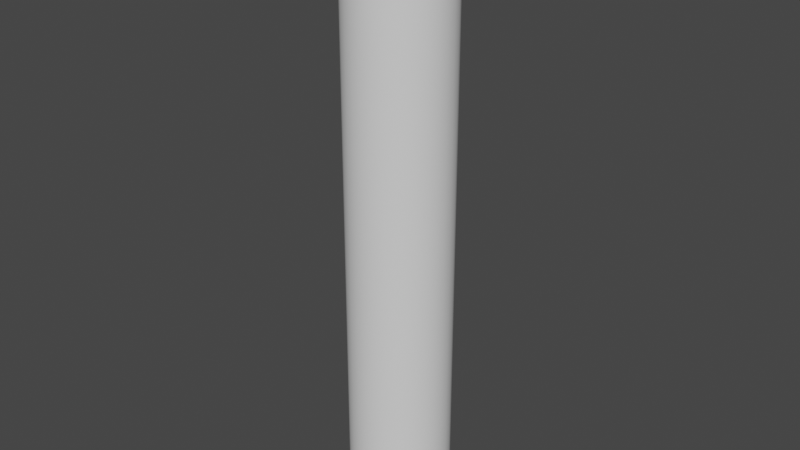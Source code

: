 # Source: CastIronBottom.blend  (saved by Blender 2.82.7; exported with 4.5.12 LTS)
import bpy
from mathutils import Matrix  # noqa: F401  (used for matrix-valued properties, if any)

bpy.ops.wm.read_factory_settings(use_empty=True)
scene = bpy.context.scene
scene.name = 'Scene'

# ---- collections
col_collection = bpy.data.collections.new('Collection'); scene.collection.children.link(col_collection)

# ---- world
world_world = bpy.data.worlds.new('World'); scene.world = world_world
world_world.use_nodes = True; world_world.node_tree.nodes.clear()
_N = world_world.node_tree.nodes; _L = world_world.node_tree.links
n0 = _N.new('ShaderNodeOutputWorld'); n0.name = 'World Output'; n0.location = (300, 300)
n1 = _N.new('ShaderNodeBackground'); n1.name = 'Background'; n1.location = (10, 300)
n1.inputs[0].default_value = (0.05088, 0.05088, 0.05088, 1.0)
_L.new(n1.outputs[0], n0.inputs[0])
n0.is_active_output = True
world_world.color = (0.05088, 0.05088, 0.05088)
world_world.use_sun_shadow = False
world_world.sun_shadow_jitter_overblur = 0.0

# ---- meshes
me_cylinder_001 = bpy.data.meshes.new('Cylinder.001')
me_cylinder_001.from_pydata([(0.0, 1.0, -1.0), (0.1951, 0.9808, -1.0), (0.3827, 0.9239, -1.0), (0.5556, 0.8315, -1.0), (0.7071, 0.7071, -1.0), (0.8315, 0.5556, -1.0), (0.9239, 0.3827, -1.0), (0.9808, 0.1951, -1.0), (1.0, 7.55e-08, -1.0), (0.9808, -0.1951, -1.0), (0.9239, -0.3827, -1.0), (0.8315, -0.5556, -1.0), (0.7071, -0.7071, -1.0), (0.5556, -0.8315, -1.0), (0.3827, -0.9239, -1.0), (0.1951, -0.9808, -1.0), (-3.258e-07, -1.0, -1.0), (-0.1951, -0.9808, -1.0), (-0.3827, -0.9239, -1.0), (-0.5556, -0.8315, -1.0), (-0.7071, -0.7071, -1.0), (-0.8315, -0.5556, -1.0), (-0.9239, -0.3827, -1.0), (-0.9808, -0.1951, -1.0), (-1.0, 9.656e-07, -1.0), (-0.9808, 0.1951, -1.0), (-0.9239, 0.3827, -1.0), (-0.8315, 0.5556, -1.0), (-0.7071, 0.7071, -1.0), (-0.5556, 0.8315, -1.0), (-0.3827, 0.9239, -1.0), (-0.1951, 0.9808, -1.0), (0.0, 1.0, -0.8824), (0.0, 1.0, -0.7647), (0.0, 1.0, -0.6471), (0.0, 1.0, -0.5294), (0.0, 1.0, -0.4118), (0.0, 1.0, -0.2941), (0.0, 1.0, -0.1765), (0.0, 1.0, -0.05882), (0.0, 1.0, 0.05882), (0.1951, 0.9808, 0.05882), (0.1951, 0.9808, -0.05882), (0.1951, 0.9808, -0.1765), (0.1951, 0.9808, -0.2941), (0.1951, 0.9808, -0.4118), (0.1951, 0.9808, -0.5294), (0.1951, 0.9808, -0.6471), (0.1951, 0.9808, -0.7647), (0.1951, 0.9808, -0.8824), (0.3827, 0.9239, 0.05882), (0.3827, 0.9239, -0.05882), (0.3827, 0.9239, -0.1765), (0.3827, 0.9239, -0.2941), (0.3827, 0.9239, -0.4118), (0.3827, 0.9239, -0.5294), (0.3827, 0.9239, -0.6471), (0.3827, 0.9239, -0.7647), (0.3827, 0.9239, -0.8824), (0.5556, 0.8315, 0.05882), (0.5556, 0.8315, -0.05882), (0.5556, 0.8315, -0.1765), (0.5556, 0.8315, -0.2941), (0.5556, 0.8315, -0.4118), (0.5556, 0.8315, -0.5294), (0.5556, 0.8315, -0.6471), (0.5556, 0.8315, -0.7647), (0.5556, 0.8315, -0.8824), (0.7071, 0.7071, 0.05882), (0.7071, 0.7071, -0.05882), (0.7071, 0.7071, -0.1765), (0.7071, 0.7071, -0.2941), (0.7071, 0.7071, -0.4118), (0.7071, 0.7071, -0.5294), (0.7071, 0.7071, -0.6471), (0.7071, 0.7071, -0.7647), (0.7071, 0.7071, -0.8824), (0.8315, 0.5556, 0.05882), (0.8315, 0.5556, -0.05882), (0.8315, 0.5556, -0.1765), (0.8315, 0.5556, -0.2941), (0.8315, 0.5556, -0.4118), (0.8315, 0.5556, -0.5294), (0.8315, 0.5556, -0.6471), (0.8315, 0.5556, -0.7647), (0.8315, 0.5556, -0.8824), (0.9239, 0.3827, 0.05882), (0.9239, 0.3827, -0.05882), (0.9239, 0.3827, -0.1765), (0.9239, 0.3827, -0.2941), (0.9239, 0.3827, -0.4118), (0.9239, 0.3827, -0.5294), (0.9239, 0.3827, -0.6471), (0.9239, 0.3827, -0.7647), (0.9239, 0.3827, -0.8824), (0.9808, 0.1951, 0.05882), (0.9808, 0.1951, -0.05882), (0.9808, 0.1951, -0.1765), (0.9808, 0.1951, -0.2941), (0.9808, 0.1951, -0.4118), (0.9808, 0.1951, -0.5294), (0.9808, 0.1951, -0.6471), (0.9808, 0.1951, -0.7647), (0.9808, 0.1951, -0.8824), (1.0, 7.55e-08, 0.05882), (1.0, 7.55e-08, -0.05882), (1.0, 7.55e-08, -0.1765), (1.0, 7.55e-08, -0.2941), (1.0, 7.55e-08, -0.4118), (1.0, 7.55e-08, -0.5294), (1.0, 7.55e-08, -0.6471), (1.0, 7.55e-08, -0.7647), (1.0, 7.55e-08, -0.8824), (0.9808, -0.1951, 0.05882), (0.9808, -0.1951, -0.05882), (0.9808, -0.1951, -0.1765), (0.9808, -0.1951, -0.2941), (0.9808, -0.1951, -0.4118), (0.9808, -0.1951, -0.5294), (0.9808, -0.1951, -0.6471), (0.9808, -0.1951, -0.7647), (0.9808, -0.1951, -0.8824), (0.9239, -0.3827, 0.05882), (0.9239, -0.3827, -0.05882), (0.9239, -0.3827, -0.1765), (0.9239, -0.3827, -0.2941), (0.9239, -0.3827, -0.4118), (0.9239, -0.3827, -0.5294), (0.9239, -0.3827, -0.6471), (0.9239, -0.3827, -0.7647), (0.9239, -0.3827, -0.8824), (0.8315, -0.5556, 0.05882), (0.8315, -0.5556, -0.05882), (0.8315, -0.5556, -0.1765), (0.8315, -0.5556, -0.2941), (0.8315, -0.5556, -0.4118), (0.8315, -0.5556, -0.5294), (0.8315, -0.5556, -0.6471), (0.8315, -0.5556, -0.7647), (0.8315, -0.5556, -0.8824), (0.7071, -0.7071, 0.05882), (0.7071, -0.7071, -0.05882), (0.7071, -0.7071, -0.1765), (0.7071, -0.7071, -0.2941), (0.7071, -0.7071, -0.4118), (0.7071, -0.7071, -0.5294), (0.7071, -0.7071, -0.6471), (0.7071, -0.7071, -0.7647), (0.7071, -0.7071, -0.8824), (0.5556, -0.8315, 0.05882), (0.5556, -0.8315, -0.05882), (0.5556, -0.8315, -0.1765), (0.5556, -0.8315, -0.2941), (0.5556, -0.8315, -0.4118), (0.5556, -0.8315, -0.5294), (0.5556, -0.8315, -0.6471), (0.5556, -0.8315, -0.7647), (0.5556, -0.8315, -0.8824), (0.3827, -0.9239, 0.05882), (0.3827, -0.9239, -0.05882), (0.3827, -0.9239, -0.1765), (0.3827, -0.9239, -0.2941), (0.3827, -0.9239, -0.4118), (0.3827, -0.9239, -0.5294), (0.3827, -0.9239, -0.6471), (0.3827, -0.9239, -0.7647), (0.3827, -0.9239, -0.8824), (0.1951, -0.9808, 0.05882), (0.1951, -0.9808, -0.05882), (0.1951, -0.9808, -0.1765), (0.1951, -0.9808, -0.2941), (0.1951, -0.9808, -0.4118), (0.1951, -0.9808, -0.5294), (0.1951, -0.9808, -0.6471), (0.1951, -0.9808, -0.7647), (0.1951, -0.9808, -0.8824), (-3.258e-07, -1.0, 0.05882), (-3.258e-07, -1.0, -0.05882), (-3.258e-07, -1.0, -0.1765), (-3.258e-07, -1.0, -0.2941), (-3.258e-07, -1.0, -0.4118), (-3.258e-07, -1.0, -0.5294), (-3.258e-07, -1.0, -0.6471), (-3.258e-07, -1.0, -0.7647), (-3.258e-07, -1.0, -0.8824), (-0.1951, -0.9808, 0.05882), (-0.1951, -0.9808, -0.05882), (-0.1951, -0.9808, -0.1765), (-0.1951, -0.9808, -0.2941), (-0.1951, -0.9808, -0.4118), (-0.1951, -0.9808, -0.5294), (-0.1951, -0.9808, -0.6471), (-0.1951, -0.9808, -0.7647), (-0.1951, -0.9808, -0.8824), (-0.3827, -0.9239, 0.05882), (-0.3827, -0.9239, -0.05882), (-0.3827, -0.9239, -0.1765), (-0.3827, -0.9239, -0.2941), (-0.3827, -0.9239, -0.4118), (-0.3827, -0.9239, -0.5294), (-0.3827, -0.9239, -0.6471), (-0.3827, -0.9239, -0.7647), (-0.3827, -0.9239, -0.8824), (-0.5556, -0.8315, 0.05882), (-0.5556, -0.8315, -0.05882), (-0.5556, -0.8315, -0.1765), (-0.5556, -0.8315, -0.2941), (-0.5556, -0.8315, -0.4118), (-0.5556, -0.8315, -0.5294), (-0.5556, -0.8315, -0.6471), (-0.5556, -0.8315, -0.7647), (-0.5556, -0.8315, -0.8824), (-0.7071, -0.7071, 0.05882), (-0.7071, -0.7071, -0.05882), (-0.7071, -0.7071, -0.1765), (-0.7071, -0.7071, -0.2941), (-0.7071, -0.7071, -0.4118), (-0.7071, -0.7071, -0.5294), (-0.7071, -0.7071, -0.6471), (-0.7071, -0.7071, -0.7647), (-0.7071, -0.7071, -0.8824), (-0.8315, -0.5556, 0.05882), (-0.8315, -0.5556, -0.05882), (-0.8315, -0.5556, -0.1765), (-0.8315, -0.5556, -0.2941), (-0.8315, -0.5556, -0.4118), (-0.8315, -0.5556, -0.5294), (-0.8315, -0.5556, -0.6471), (-0.8315, -0.5556, -0.7647), (-0.8315, -0.5556, -0.8824), (-0.9239, -0.3827, 0.05882), (-0.9239, -0.3827, -0.05882), (-0.9239, -0.3827, -0.1765), (-0.9239, -0.3827, -0.2941), (-0.9239, -0.3827, -0.4118), (-0.9239, -0.3827, -0.5294), (-0.9239, -0.3827, -0.6471), (-0.9239, -0.3827, -0.7647), (-0.9239, -0.3827, -0.8824), (-0.9808, -0.1951, 0.05882), (-0.9808, -0.1951, -0.05882), (-0.9808, -0.1951, -0.1765), (-0.9808, -0.1951, -0.2941), (-0.9808, -0.1951, -0.4118), (-0.9808, -0.1951, -0.5294), (-0.9808, -0.1951, -0.6471), (-0.9808, -0.1951, -0.7647), (-0.9808, -0.1951, -0.8824), (-1.0, 9.656e-07, 0.05882), (-1.0, 9.656e-07, -0.05882), (-1.0, 9.656e-07, -0.1765), (-1.0, 9.656e-07, -0.2941), (-1.0, 9.656e-07, -0.4118), (-1.0, 9.656e-07, -0.5294), (-1.0, 9.656e-07, -0.6471), (-1.0, 9.656e-07, -0.7647), (-1.0, 9.656e-07, -0.8824), (-0.9808, 0.1951, 0.05882), (-0.9808, 0.1951, -0.05882), (-0.9808, 0.1951, -0.1765), (-0.9808, 0.1951, -0.2941), (-0.9808, 0.1951, -0.4118), (-0.9808, 0.1951, -0.5294), (-0.9808, 0.1951, -0.6471), (-0.9808, 0.1951, -0.7647), (-0.9808, 0.1951, -0.8824), (-0.9239, 0.3827, 0.05882), (-0.9239, 0.3827, -0.05882), (-0.9239, 0.3827, -0.1765), (-0.9239, 0.3827, -0.2941), (-0.9239, 0.3827, -0.4118), (-0.9239, 0.3827, -0.5294), (-0.9239, 0.3827, -0.6471), (-0.9239, 0.3827, -0.7647), (-0.9239, 0.3827, -0.8824), (-0.8315, 0.5556, 0.05882), (-0.8315, 0.5556, -0.05882), (-0.8315, 0.5556, -0.1765), (-0.8315, 0.5556, -0.2941), (-0.8315, 0.5556, -0.4118), (-0.8315, 0.5556, -0.5294), (-0.8315, 0.5556, -0.6471), (-0.8315, 0.5556, -0.7647), (-0.8315, 0.5556, -0.8824), (-0.7071, 0.7071, 0.05882), (-0.7071, 0.7071, -0.05882), (-0.7071, 0.7071, -0.1765), (-0.7071, 0.7071, -0.2941), (-0.7071, 0.7071, -0.4118), (-0.7071, 0.7071, -0.5294), (-0.7071, 0.7071, -0.6471), (-0.7071, 0.7071, -0.7647), (-0.7071, 0.7071, -0.8824), (-0.5556, 0.8315, 0.05882), (-0.5556, 0.8315, -0.05882), (-0.5556, 0.8315, -0.1765), (-0.5556, 0.8315, -0.2941), (-0.5556, 0.8315, -0.4118), (-0.5556, 0.8315, -0.5294), (-0.5556, 0.8315, -0.6471), (-0.5556, 0.8315, -0.7647), (-0.5556, 0.8315, -0.8824), (-0.3827, 0.9239, 0.05882), (-0.3827, 0.9239, -0.05882), (-0.3827, 0.9239, -0.1765), (-0.3827, 0.9239, -0.2941), (-0.3827, 0.9239, -0.4118), (-0.3827, 0.9239, -0.5294), (-0.3827, 0.9239, -0.6471), (-0.3827, 0.9239, -0.7647), (-0.3827, 0.9239, -0.8824), (-0.1951, 0.9808, 0.05882), (-0.1951, 0.9808, -0.05882), (-0.1951, 0.9808, -0.1765), (-0.1951, 0.9808, -0.2941), (-0.1951, 0.9808, -0.4118), (-0.1951, 0.9808, -0.5294), (-0.1951, 0.9808, -0.6471), (-0.1951, 0.9808, -0.7647), (-0.1951, 0.9808, -0.8824)], [], [(0, 1, 2, 3, 4, 5, 6, 7, 8, 9, 10, 11, 12, 13, 14, 15, 16, 17, 18, 19, 20, 21, 22, 23, 24, 25, 26, 27, 28, 29, 30, 31), (31, 319, 32, 0), (319, 318, 33, 32), (318, 317, 34, 33), (317, 316, 35, 34), (316, 315, 36, 35), (315, 314, 37, 36), (314, 313, 38, 37), (313, 312, 39, 38), (312, 311, 40, 39), (30, 310, 319, 31), (310, 309, 318, 319), (309, 308, 317, 318), (308, 307, 316, 317), (307, 306, 315, 316), (306, 305, 314, 315), (305, 304, 313, 314), (304, 303, 312, 313), (303, 302, 311, 312), (29, 301, 310, 30), (301, 300, 309, 310), (300, 299, 308, 309), (299, 298, 307, 308), (298, 297, 306, 307), (297, 296, 305, 306), (296, 295, 304, 305), (295, 294, 303, 304), (294, 293, 302, 303), (28, 292, 301, 29), (292, 291, 300, 301), (291, 290, 299, 300), (290, 289, 298, 299), (289, 288, 297, 298), (288, 287, 296, 297), (287, 286, 295, 296), (286, 285, 294, 295), (285, 284, 293, 294), (27, 283, 292, 28), (283, 282, 291, 292), (282, 281, 290, 291), (281, 280, 289, 290), (280, 279, 288, 289), (279, 278, 287, 288), (278, 277, 286, 287), (277, 276, 285, 286), (276, 275, 284, 285), (26, 274, 283, 27), (274, 273, 282, 283), (273, 272, 281, 282), (272, 271, 280, 281), (271, 270, 279, 280), (270, 269, 278, 279), (269, 268, 277, 278), (268, 267, 276, 277), (267, 266, 275, 276), (25, 265, 274, 26), (265, 264, 273, 274), (264, 263, 272, 273), (263, 262, 271, 272), (262, 261, 270, 271), (261, 260, 269, 270), (260, 259, 268, 269), (259, 258, 267, 268), (258, 257, 266, 267), (24, 256, 265, 25), (256, 255, 264, 265), (255, 254, 263, 264), (254, 253, 262, 263), (253, 252, 261, 262), (252, 251, 260, 261), (251, 250, 259, 260), (250, 249, 258, 259), (249, 248, 257, 258), (23, 247, 256, 24), (247, 246, 255, 256), (246, 245, 254, 255), (245, 244, 253, 254), (244, 243, 252, 253), (243, 242, 251, 252), (242, 241, 250, 251), (241, 240, 249, 250), (240, 239, 248, 249), (22, 238, 247, 23), (238, 237, 246, 247), (237, 236, 245, 246), (236, 235, 244, 245), (235, 234, 243, 244), (234, 233, 242, 243), (233, 232, 241, 242), (232, 231, 240, 241), (231, 230, 239, 240), (21, 229, 238, 22), (229, 228, 237, 238), (228, 227, 236, 237), (227, 226, 235, 236), (226, 225, 234, 235), (225, 224, 233, 234), (224, 223, 232, 233), (223, 222, 231, 232), (222, 221, 230, 231), (20, 220, 229, 21), (220, 219, 228, 229), (219, 218, 227, 228), (218, 217, 226, 227), (217, 216, 225, 226), (216, 215, 224, 225), (215, 214, 223, 224), (214, 213, 222, 223), (213, 212, 221, 222), (19, 211, 220, 20), (211, 210, 219, 220), (210, 209, 218, 219), (209, 208, 217, 218), (208, 207, 216, 217), (207, 206, 215, 216), (206, 205, 214, 215), (205, 204, 213, 214), (204, 203, 212, 213), (18, 202, 211, 19), (202, 201, 210, 211), (201, 200, 209, 210), (200, 199, 208, 209), (199, 198, 207, 208), (198, 197, 206, 207), (197, 196, 205, 206), (196, 195, 204, 205), (195, 194, 203, 204), (17, 193, 202, 18), (193, 192, 201, 202), (192, 191, 200, 201), (191, 190, 199, 200), (190, 189, 198, 199), (189, 188, 197, 198), (188, 187, 196, 197), (187, 186, 195, 196), (186, 185, 194, 195), (16, 184, 193, 17), (184, 183, 192, 193), (183, 182, 191, 192), (182, 181, 190, 191), (181, 180, 189, 190), (180, 179, 188, 189), (179, 178, 187, 188), (178, 177, 186, 187), (177, 176, 185, 186), (15, 175, 184, 16), (175, 174, 183, 184), (174, 173, 182, 183), (173, 172, 181, 182), (172, 171, 180, 181), (171, 170, 179, 180), (170, 169, 178, 179), (169, 168, 177, 178), (168, 167, 176, 177), (14, 166, 175, 15), (166, 165, 174, 175), (165, 164, 173, 174), (164, 163, 172, 173), (163, 162, 171, 172), (162, 161, 170, 171), (161, 160, 169, 170), (160, 159, 168, 169), (159, 158, 167, 168), (13, 157, 166, 14), (157, 156, 165, 166), (156, 155, 164, 165), (155, 154, 163, 164), (154, 153, 162, 163), (153, 152, 161, 162), (152, 151, 160, 161), (151, 150, 159, 160), (150, 149, 158, 159), (12, 148, 157, 13), (148, 147, 156, 157), (147, 146, 155, 156), (146, 145, 154, 155), (145, 144, 153, 154), (144, 143, 152, 153), (143, 142, 151, 152), (142, 141, 150, 151), (141, 140, 149, 150), (11, 139, 148, 12), (139, 138, 147, 148), (138, 137, 146, 147), (137, 136, 145, 146), (136, 135, 144, 145), (135, 134, 143, 144), (134, 133, 142, 143), (133, 132, 141, 142), (132, 131, 140, 141), (10, 130, 139, 11), (130, 129, 138, 139), (129, 128, 137, 138), (128, 127, 136, 137), (127, 126, 135, 136), (126, 125, 134, 135), (125, 124, 133, 134), (124, 123, 132, 133), (123, 122, 131, 132), (9, 121, 130, 10), (121, 120, 129, 130), (120, 119, 128, 129), (119, 118, 127, 128), (118, 117, 126, 127), (117, 116, 125, 126), (116, 115, 124, 125), (115, 114, 123, 124), (114, 113, 122, 123), (8, 112, 121, 9), (112, 111, 120, 121), (111, 110, 119, 120), (110, 109, 118, 119), (109, 108, 117, 118), (108, 107, 116, 117), (107, 106, 115, 116), (106, 105, 114, 115), (105, 104, 113, 114), (7, 103, 112, 8), (103, 102, 111, 112), (102, 101, 110, 111), (101, 100, 109, 110), (100, 99, 108, 109), (99, 98, 107, 108), (98, 97, 106, 107), (97, 96, 105, 106), (96, 95, 104, 105), (6, 94, 103, 7), (94, 93, 102, 103), (93, 92, 101, 102), (92, 91, 100, 101), (91, 90, 99, 100), (90, 89, 98, 99), (89, 88, 97, 98), (88, 87, 96, 97), (87, 86, 95, 96), (5, 85, 94, 6), (85, 84, 93, 94), (84, 83, 92, 93), (83, 82, 91, 92), (82, 81, 90, 91), (81, 80, 89, 90), (80, 79, 88, 89), (79, 78, 87, 88), (78, 77, 86, 87), (4, 76, 85, 5), (76, 75, 84, 85), (75, 74, 83, 84), (74, 73, 82, 83), (73, 72, 81, 82), (72, 71, 80, 81), (71, 70, 79, 80), (70, 69, 78, 79), (69, 68, 77, 78), (3, 67, 76, 4), (67, 66, 75, 76), (66, 65, 74, 75), (65, 64, 73, 74), (64, 63, 72, 73), (63, 62, 71, 72), (62, 61, 70, 71), (61, 60, 69, 70), (60, 59, 68, 69), (2, 58, 67, 3), (58, 57, 66, 67), (57, 56, 65, 66), (56, 55, 64, 65), (55, 54, 63, 64), (54, 53, 62, 63), (53, 52, 61, 62), (52, 51, 60, 61), (51, 50, 59, 60), (1, 49, 58, 2), (49, 48, 57, 58), (48, 47, 56, 57), (47, 46, 55, 56), (46, 45, 54, 55), (45, 44, 53, 54), (44, 43, 52, 53), (43, 42, 51, 52), (42, 41, 50, 51), (0, 32, 49, 1), (32, 33, 48, 49), (33, 34, 47, 48), (34, 35, 46, 47), (35, 36, 45, 46), (36, 37, 44, 45), (37, 38, 43, 44), (38, 39, 42, 43), (39, 40, 41, 42), (221, 212, 230), (230, 212, 203, 239), (239, 203, 194, 248), (248, 194, 185, 257), (257, 185, 176, 266), (266, 176, 167, 275), (275, 167, 158, 284), (284, 158, 149, 293), (293, 149, 140, 302), (302, 140, 131, 311), (311, 131, 122, 40), (113, 41, 40, 122), (104, 50, 41, 113), (95, 59, 50, 104), (86, 68, 59, 95), (77, 68, 86)])
me_cylinder_001.polygons.foreach_set('use_smooth', [True] * 305)
_uv = me_cylinder_001.uv_layers.new(name='UVMap')
_uv.uv.foreach_set('vector', [0.75, 0.49, 0.7968, 0.4854, 0.8418, 0.4717, 0.8833, 0.4496, 0.9197, 0.4197, 0.9496, 0.3833, 0.9717, 0.3418, 0.9854, 0.2968, 0.99, 0.25, 0.9854, 0.2032, 0.9717, 0.1582, 0.9496, 0.1167, 0.9197, 0.08029, 0.8833, 0.05045, 0.8418, 0.02827, 0.7968, 0.01461, 0.75, 0.01, 0.7032, 0.01461, 0.6582, 0.02827, 0.6167, 0.05045, 0.5803, 0.08029, 0.5504, 0.1167, 0.5283, 0.1582, 0.5146, 0.2032, 0.51, 0.25, 0.5146, 0.2968, 0.5283, 0.3418, 0.5504, 0.3833, 0.5803, 0.4197, 0.6167, 0.4496, 0.6582, 0.4717, 0.7032, 0.4854, 0.03125, 0.5, 0.03125, 0.5294, 0.0, 0.5294, 0.0, 0.5, 0.03125, 0.5294, 0.03125, 0.5588, 0.0, 0.5588, 0.0, 0.5294, 0.03125, 0.5588, 0.03125, 0.5882, 0.0, 0.5882, 0.0, 0.5588, 0.03125, 0.5882, 0.03125, 0.6176, 0.0, 0.6176, 0.0, 0.5882, 0.03125, 0.6176, 0.03125, 0.6471, 0.0, 0.6471, 0.0, 0.6176, 0.03125, 0.6471, 0.03125, 0.6765, 0.0, 0.6765, 0.0, 0.6471, 0.03125, 0.6765, 0.03125, 0.7059, 0.0, 0.7059, 0.0, 0.6765, 0.03125, 0.7059, 0.03125, 0.7353, 0.0, 0.7353, 0.0, 0.7059, 0.03125, 0.7353, 0.03125, 0.7647, 0.0, 0.7647, 0.0, 0.7353, 0.0625, 0.5, 0.0625, 0.5294, 0.03125, 0.5294, 0.03125, 0.5, 0.0625, 0.5294, 0.0625, 0.5588, 0.03125, 0.5588, 0.03125, 0.5294, 0.0625, 0.5588, 0.0625, 0.5882, 0.03125, 0.5882, 0.03125, 0.5588, 0.0625, 0.5882, 0.0625, 0.6176, 0.03125, 0.6176, 0.03125, 0.5882, 0.0625, 0.6176, 0.0625, 0.6471, 0.03125, 0.6471, 0.03125, 0.6176, 0.0625, 0.6471, 0.0625, 0.6765, 0.03125, 0.6765, 0.03125, 0.6471, 0.0625, 0.6765, 0.0625, 0.7059, 0.03125, 0.7059, 0.03125, 0.6765, 0.0625, 0.7059, 0.0625, 0.7353, 0.03125, 0.7353, 0.03125, 0.7059, 0.0625, 0.7353, 0.0625, 0.7647, 0.03125, 0.7647, 0.03125, 0.7353, 0.09375, 0.5, 0.09375, 0.5294, 0.0625, 0.5294, 0.0625, 0.5, 0.09375, 0.5294, 0.09375, 0.5588, 0.0625, 0.5588, 0.0625, 0.5294, 0.09375, 0.5588, 0.09375, 0.5882, 0.0625, 0.5882, 0.0625, 0.5588, 0.09375, 0.5882, 0.09375, 0.6176, 0.0625, 0.6176, 0.0625, 0.5882, 0.09375, 0.6176, 0.09375, 0.6471, 0.0625, 0.6471, 0.0625, 0.6176, 0.09375, 0.6471, 0.09375, 0.6765, 0.0625, 0.6765, 0.0625, 0.6471, 0.09375, 0.6765, 0.09375, 0.7059, 0.0625, 0.7059, 0.0625, 0.6765, 0.09375, 0.7059, 0.09375, 0.7353, 0.0625, 0.7353, 0.0625, 0.7059, 0.09375, 0.7353, 0.09375, 0.7647, 0.0625, 0.7647, 0.0625, 0.7353, 0.125, 0.5, 0.125, 0.5294, 0.09375, 0.5294, 0.09375, 0.5, 0.125, 0.5294, 0.125, 0.5588, 0.09375, 0.5588, 0.09375, 0.5294, 0.125, 0.5588, 0.125, 0.5882, 0.09375, 0.5882, 0.09375, 0.5588, 0.125, 0.5882, 0.125, 0.6176, 0.09375, 0.6176, 0.09375, 0.5882, 0.125, 0.6176, 0.125, 0.6471, 0.09375, 0.6471, 0.09375, 0.6176, 0.125, 0.6471, 0.125, 0.6765, 0.09375, 0.6765, 0.09375, 0.6471, 0.125, 0.6765, 0.125, 0.7059, 0.09375, 0.7059, 0.09375, 0.6765, 0.125, 0.7059, 0.125, 0.7353, 0.09375, 0.7353, 0.09375, 0.7059, 0.125, 0.7353, 0.125, 0.7647, 0.09375, 0.7647, 0.09375, 0.7353, 0.1562, 0.5, 0.1562, 0.5294, 0.125, 0.5294, 0.125, 0.5, 0.1562, 0.5294, 0.1562, 0.5588, 0.125, 0.5588, 0.125, 0.5294, 0.1562, 0.5588, 0.1562, 0.5882, 0.125, 0.5882, 0.125, 0.5588, 0.1562, 0.5882, 0.1562, 0.6176, 0.125, 0.6176, 0.125, 0.5882, 0.1562, 0.6176, 0.1562, 0.6471, 0.125, 0.6471, 0.125, 0.6176, 0.1562, 0.6471, 0.1562, 0.6765, 0.125, 0.6765, 0.125, 0.6471, 0.1562, 0.6765, 0.1562, 0.7059, 0.125, 0.7059, 0.125, 0.6765, 0.1562, 0.7059, 0.1562, 0.7353, 0.125, 0.7353, 0.125, 0.7059, 0.1562, 0.7353, 0.1562, 0.7647, 0.125, 0.7647, 0.125, 0.7353, 0.1875, 0.5, 0.1875, 0.5294, 0.1562, 0.5294, 0.1562, 0.5, 0.1875, 0.5294, 0.1875, 0.5588, 0.1562, 0.5588, 0.1562, 0.5294, 0.1875, 0.5588, 0.1875, 0.5882, 0.1562, 0.5882, 0.1562, 0.5588, 0.1875, 0.5882, 0.1875, 0.6176, 0.1562, 0.6176, 0.1562, 0.5882, 0.1875, 0.6176, 0.1875, 0.6471, 0.1562, 0.6471, 0.1562, 0.6176, 0.1875, 0.6471, 0.1875, 0.6765, 0.1562, 0.6765, 0.1562, 0.6471, 0.1875, 0.6765, 0.1875, 0.7059, 0.1562, 0.7059, 0.1562, 0.6765, 0.1875, 0.7059, 0.1875, 0.7353, 0.1562, 0.7353, 0.1562, 0.7059, 0.1875, 0.7353, 0.1875, 0.7647, 0.1562, 0.7647, 0.1562, 0.7353, 0.2188, 0.5, 0.2188, 0.5294, 0.1875, 0.5294, 0.1875, 0.5, 0.2188, 0.5294, 0.2188, 0.5588, 0.1875, 0.5588, 0.1875, 0.5294, 0.2188, 0.5588, 0.2188, 0.5882, 0.1875, 0.5882, 0.1875, 0.5588, 0.2188, 0.5882, 0.2188, 0.6176, 0.1875, 0.6176, 0.1875, 0.5882, 0.2188, 0.6176, 0.2188, 0.6471, 0.1875, 0.6471, 0.1875, 0.6176, 0.2188, 0.6471, 0.2187, 0.6765, 0.1875, 0.6765, 0.1875, 0.6471, 0.2187, 0.6765, 0.2187, 0.7059, 0.1875, 0.7059, 0.1875, 0.6765, 0.2187, 0.7059, 0.2187, 0.7353, 0.1875, 0.7353, 0.1875, 0.7059, 0.2187, 0.7353, 0.2187, 0.7647, 0.1875, 0.7647, 0.1875, 0.7353, 0.25, 0.5, 0.25, 0.5294, 0.2188, 0.5294, 0.2188, 0.5, 0.25, 0.5294, 0.25, 0.5588, 0.2188, 0.5588, 0.2188, 0.5294, 0.25, 0.5588, 0.25, 0.5882, 0.2188, 0.5882, 0.2188, 0.5588, 0.25, 0.5882, 0.25, 0.6176, 0.2188, 0.6176, 0.2188, 0.5882, 0.25, 0.6176, 0.25, 0.6471, 0.2188, 0.6471, 0.2188, 0.6176, 0.25, 0.6471, 0.25, 0.6765, 0.2187, 0.6765, 0.2188, 0.6471, 0.25, 0.6765, 0.25, 0.7059, 0.2187, 0.7059, 0.2187, 0.6765, 0.25, 0.7059, 0.25, 0.7353, 0.2187, 0.7353, 0.2187, 0.7059, 0.25, 0.7353, 0.25, 0.7647, 0.2187, 0.7647, 0.2187, 0.7353, 0.2812, 0.5, 0.2812, 0.5294, 0.25, 0.5294, 0.25, 0.5, 0.2812, 0.5294, 0.2812, 0.5588, 0.25, 0.5588, 0.25, 0.5294, 0.2812, 0.5588, 0.2812, 0.5882, 0.25, 0.5882, 0.25, 0.5588, 0.2812, 0.5882, 0.2812, 0.6176, 0.25, 0.6176, 0.25, 0.5882, 0.2812, 0.6176, 0.2812, 0.6471, 0.25, 0.6471, 0.25, 0.6176, 0.2812, 0.6471, 0.2812, 0.6765, 0.25, 0.6765, 0.25, 0.6471, 0.2812, 0.6765, 0.2812, 0.7059, 0.25, 0.7059, 0.25, 0.6765, 0.2812, 0.7059, 0.2812, 0.7353, 0.25, 0.7353, 0.25, 0.7059, 0.2812, 0.7353, 0.2812, 0.7647, 0.25, 0.7647, 0.25, 0.7353, 0.3125, 0.5, 0.3125, 0.5294, 0.2812, 0.5294, 0.2812, 0.5, 0.3125, 0.5294, 0.3125, 0.5588, 0.2812, 0.5588, 0.2812, 0.5294, 0.3125, 0.5588, 0.3125, 0.5882, 0.2812, 0.5882, 0.2812, 0.5588, 0.3125, 0.5882, 0.3125, 0.6176, 0.2812, 0.6176, 0.2812, 0.5882, 0.3125, 0.6176, 0.3125, 0.6471, 0.2812, 0.6471, 0.2812, 0.6176, 0.3125, 0.6471, 0.3125, 0.6765, 0.2812, 0.6765, 0.2812, 0.6471, 0.3125, 0.6765, 0.3125, 0.7059, 0.2812, 0.7059, 0.2812, 0.6765, 0.3125, 0.7059, 0.3125, 0.7353, 0.2812, 0.7353, 0.2812, 0.7059, 0.3125, 0.7353, 0.3125, 0.7647, 0.2812, 0.7647, 0.2812, 0.7353, 0.3438, 0.5, 0.3438, 0.5294, 0.3125, 0.5294, 0.3125, 0.5, 0.3438, 0.5294, 0.3438, 0.5588, 0.3125, 0.5588, 0.3125, 0.5294, 0.3438, 0.5588, 0.3438, 0.5882, 0.3125, 0.5882, 0.3125, 0.5588, 0.3438, 0.5882, 0.3438, 0.6176, 0.3125, 0.6176, 0.3125, 0.5882, 0.3438, 0.6176, 0.3438, 0.6471, 0.3125, 0.6471, 0.3125, 0.6176, 0.3438, 0.6471, 0.3438, 0.6765, 0.3125, 0.6765, 0.3125, 0.6471, 0.3438, 0.6765, 0.3438, 0.7059, 0.3125, 0.7059, 0.3125, 0.6765, 0.3438, 0.7059, 0.3438, 0.7353, 0.3125, 0.7353, 0.3125, 0.7059, 0.3438, 0.7353, 0.3438, 0.7647, 0.3125, 0.7647, 0.3125, 0.7353, 0.375, 0.5, 0.375, 0.5294, 0.3438, 0.5294, 0.3438, 0.5, 0.375, 0.5294, 0.375, 0.5588, 0.3438, 0.5588, 0.3438, 0.5294, 0.375, 0.5588, 0.375, 0.5882, 0.3438, 0.5882, 0.3438, 0.5588, 0.375, 0.5882, 0.375, 0.6176, 0.3438, 0.6176, 0.3438, 0.5882, 0.375, 0.6176, 0.375, 0.6471, 0.3438, 0.6471, 0.3438, 0.6176, 0.375, 0.6471, 0.375, 0.6765, 0.3438, 0.6765, 0.3438, 0.6471, 0.375, 0.6765, 0.375, 0.7059, 0.3438, 0.7059, 0.3438, 0.6765, 0.375, 0.7059, 0.375, 0.7353, 0.3438, 0.7353, 0.3438, 0.7059, 0.375, 0.7353, 0.375, 0.7647, 0.3438, 0.7647, 0.3438, 0.7353, 0.4062, 0.5, 0.4062, 0.5294, 0.375, 0.5294, 0.375, 0.5, 0.4062, 0.5294, 0.4062, 0.5588, 0.375, 0.5588, 0.375, 0.5294, 0.4062, 0.5588, 0.4063, 0.5882, 0.375, 0.5882, 0.375, 0.5588, 0.4063, 0.5882, 0.4063, 0.6176, 0.375, 0.6176, 0.375, 0.5882, 0.4063, 0.6176, 0.4062, 0.6471, 0.375, 0.6471, 0.375, 0.6176, 0.4062, 0.6471, 0.4062, 0.6765, 0.375, 0.6765, 0.375, 0.6471, 0.4062, 0.6765, 0.4062, 0.7059, 0.375, 0.7059, 0.375, 0.6765, 0.4062, 0.7059, 0.4062, 0.7353, 0.375, 0.7353, 0.375, 0.7059, 0.4062, 0.7353, 0.4062, 0.7647, 0.375, 0.7647, 0.375, 0.7353, 0.4375, 0.5, 0.4375, 0.5294, 0.4062, 0.5294, 0.4062, 0.5, 0.4375, 0.5294, 0.4375, 0.5588, 0.4062, 0.5588, 0.4062, 0.5294, 0.4375, 0.5588, 0.4375, 0.5882, 0.4063, 0.5882, 0.4062, 0.5588, 0.4375, 0.5882, 0.4375, 0.6176, 0.4063, 0.6176, 0.4063, 0.5882, 0.4375, 0.6176, 0.4375, 0.6471, 0.4062, 0.6471, 0.4063, 0.6176, 0.4375, 0.6471, 0.4375, 0.6765, 0.4062, 0.6765, 0.4062, 0.6471, 0.4375, 0.6765, 0.4375, 0.7059, 0.4062, 0.7059, 0.4062, 0.6765, 0.4375, 0.7059, 0.4375, 0.7353, 0.4062, 0.7353, 0.4062, 0.7059, 0.4375, 0.7353, 0.4375, 0.7647, 0.4062, 0.7647, 0.4062, 0.7353, 0.4688, 0.5, 0.4688, 0.5294, 0.4375, 0.5294, 0.4375, 0.5, 0.4688, 0.5294, 0.4687, 0.5588, 0.4375, 0.5588, 0.4375, 0.5294, 0.4687, 0.5588, 0.4688, 0.5882, 0.4375, 0.5882, 0.4375, 0.5588, 0.4688, 0.5882, 0.4688, 0.6176, 0.4375, 0.6176, 0.4375, 0.5882, 0.4688, 0.6176, 0.4688, 0.6471, 0.4375, 0.6471, 0.4375, 0.6176, 0.4688, 0.6471, 0.4688, 0.6765, 0.4375, 0.6765, 0.4375, 0.6471, 0.4688, 0.6765, 0.4688, 0.7059, 0.4375, 0.7059, 0.4375, 0.6765, 0.4688, 0.7059, 0.4687, 0.7353, 0.4375, 0.7353, 0.4375, 0.7059, 0.4687, 0.7353, 0.4687, 0.7647, 0.4375, 0.7647, 0.4375, 0.7353, 0.5, 0.5, 0.5, 0.5294, 0.4688, 0.5294, 0.4688, 0.5, 0.5, 0.5294, 0.5, 0.5588, 0.4687, 0.5588, 0.4688, 0.5294, 0.5, 0.5588, 0.5, 0.5882, 0.4688, 0.5882, 0.4687, 0.5588, 0.5, 0.5882, 0.5, 0.6176, 0.4688, 0.6176, 0.4688, 0.5882, 0.5, 0.6176, 0.5, 0.6471, 0.4688, 0.6471, 0.4688, 0.6176, 0.5, 0.6471, 0.5, 0.6765, 0.4688, 0.6765, 0.4688, 0.6471, 0.5, 0.6765, 0.5, 0.7059, 0.4688, 0.7059, 0.4688, 0.6765, 0.5, 0.7059, 0.5, 0.7353, 0.4687, 0.7353, 0.4688, 0.7059, 0.5, 0.7353, 0.5, 0.7647, 0.4687, 0.7647, 0.4687, 0.7353, 0.5312, 0.5, 0.5312, 0.5294, 0.5, 0.5294, 0.5, 0.5, 0.5312, 0.5294, 0.5312, 0.5588, 0.5, 0.5588, 0.5, 0.5294, 0.5312, 0.5588, 0.5312, 0.5882, 0.5, 0.5882, 0.5, 0.5588, 0.5312, 0.5882, 0.5312, 0.6176, 0.5, 0.6176, 0.5, 0.5882, 0.5312, 0.6176, 0.5312, 0.6471, 0.5, 0.6471, 0.5, 0.6176, 0.5312, 0.6471, 0.5312, 0.6765, 0.5, 0.6765, 0.5, 0.6471, 0.5312, 0.6765, 0.5312, 0.7059, 0.5, 0.7059, 0.5, 0.6765, 0.5312, 0.7059, 0.5312, 0.7353, 0.5, 0.7353, 0.5, 0.7059, 0.5312, 0.7353, 0.5312, 0.7647, 0.5, 0.7647, 0.5, 0.7353, 0.5625, 0.5, 0.5625, 0.5294, 0.5312, 0.5294, 0.5312, 0.5, 0.5625, 0.5294, 0.5625, 0.5588, 0.5312, 0.5588, 0.5312, 0.5294, 0.5625, 0.5588, 0.5625, 0.5882, 0.5312, 0.5882, 0.5312, 0.5588, 0.5625, 0.5882, 0.5625, 0.6176, 0.5312, 0.6176, 0.5312, 0.5882, 0.5625, 0.6176, 0.5625, 0.6471, 0.5312, 0.6471, 0.5312, 0.6176, 0.5625, 0.6471, 0.5625, 0.6765, 0.5312, 0.6765, 0.5312, 0.6471, 0.5625, 0.6765, 0.5625, 0.7059, 0.5312, 0.7059, 0.5312, 0.6765, 0.5625, 0.7059, 0.5625, 0.7353, 0.5312, 0.7353, 0.5312, 0.7059, 0.5625, 0.7353, 0.5625, 0.7647, 0.5312, 0.7647, 0.5312, 0.7353, 0.5938, 0.5, 0.5938, 0.5294, 0.5625, 0.5294, 0.5625, 0.5, 0.5938, 0.5294, 0.5938, 0.5588, 0.5625, 0.5588, 0.5625, 0.5294, 0.5938, 0.5588, 0.5938, 0.5882, 0.5625, 0.5882, 0.5625, 0.5588, 0.5938, 0.5882, 0.5938, 0.6176, 0.5625, 0.6176, 0.5625, 0.5882, 0.5938, 0.6176, 0.5938, 0.6471, 0.5625, 0.6471, 0.5625, 0.6176, 0.5938, 0.6471, 0.5938, 0.6765, 0.5625, 0.6765, 0.5625, 0.6471, 0.5938, 0.6765, 0.5938, 0.7059, 0.5625, 0.7059, 0.5625, 0.6765, 0.5938, 0.7059, 0.5938, 0.7353, 0.5625, 0.7353, 0.5625, 0.7059, 0.5938, 0.7353, 0.5938, 0.7647, 0.5625, 0.7647, 0.5625, 0.7353, 0.625, 0.5, 0.625, 0.5294, 0.5938, 0.5294, 0.5938, 0.5, 0.625, 0.5294, 0.625, 0.5588, 0.5938, 0.5588, 0.5938, 0.5294, 0.625, 0.5588, 0.625, 0.5882, 0.5938, 0.5882, 0.5938, 0.5588, 0.625, 0.5882, 0.625, 0.6176, 0.5938, 0.6176, 0.5938, 0.5882, 0.625, 0.6176, 0.625, 0.6471, 0.5938, 0.6471, 0.5938, 0.6176, 0.625, 0.6471, 0.625, 0.6765, 0.5938, 0.6765, 0.5938, 0.6471, 0.625, 0.6765, 0.625, 0.7059, 0.5938, 0.7059, 0.5938, 0.6765, 0.625, 0.7059, 0.625, 0.7353, 0.5938, 0.7353, 0.5938, 0.7059, 0.625, 0.7353, 0.625, 0.7647, 0.5938, 0.7647, 0.5938, 0.7353, 0.6562, 0.5, 0.6562, 0.5294, 0.625, 0.5294, 0.625, 0.5, 0.6562, 0.5294, 0.6562, 0.5588, 0.625, 0.5588, 0.625, 0.5294, 0.6562, 0.5588, 0.6563, 0.5882, 0.625, 0.5882, 0.625, 0.5588, 0.6563, 0.5882, 0.6563, 0.6176, 0.625, 0.6176, 0.625, 0.5882, 0.6563, 0.6176, 0.6562, 0.6471, 0.625, 0.6471, 0.625, 0.6176, 0.6562, 0.6471, 0.6562, 0.6765, 0.625, 0.6765, 0.625, 0.6471, 0.6562, 0.6765, 0.6562, 0.7059, 0.625, 0.7059, 0.625, 0.6765, 0.6562, 0.7059, 0.6562, 0.7353, 0.625, 0.7353, 0.625, 0.7059, 0.6562, 0.7353, 0.6562, 0.7647, 0.625, 0.7647, 0.625, 0.7353, 0.6875, 0.5, 0.6875, 0.5294, 0.6562, 0.5294, 0.6562, 0.5, 0.6875, 0.5294, 0.6875, 0.5588, 0.6562, 0.5588, 0.6562, 0.5294, 0.6875, 0.5588, 0.6875, 0.5882, 0.6563, 0.5882, 0.6562, 0.5588, 0.6875, 0.5882, 0.6875, 0.6176, 0.6563, 0.6176, 0.6563, 0.5882, 0.6875, 0.6176, 0.6875, 0.6471, 0.6562, 0.6471, 0.6563, 0.6176, 0.6875, 0.6471, 0.6875, 0.6765, 0.6562, 0.6765, 0.6562, 0.6471, 0.6875, 0.6765, 0.6875, 0.7059, 0.6562, 0.7059, 0.6562, 0.6765, 0.6875, 0.7059, 0.6875, 0.7353, 0.6562, 0.7353, 0.6562, 0.7059, 0.6875, 0.7353, 0.6875, 0.7647, 0.6562, 0.7647, 0.6562, 0.7353, 0.7188, 0.5, 0.7188, 0.5294, 0.6875, 0.5294, 0.6875, 0.5, 0.7188, 0.5294, 0.7188, 0.5588, 0.6875, 0.5588, 0.6875, 0.5294, 0.7188, 0.5588, 0.7188, 0.5882, 0.6875, 0.5882, 0.6875, 0.5588, 0.7188, 0.5882, 0.7188, 0.6176, 0.6875, 0.6176, 0.6875, 0.5882, 0.7188, 0.6176, 0.7188, 0.6471, 0.6875, 0.6471, 0.6875, 0.6176, 0.7188, 0.6471, 0.7188, 0.6765, 0.6875, 0.6765, 0.6875, 0.6471, 0.7188, 0.6765, 0.7188, 0.7059, 0.6875, 0.7059, 0.6875, 0.6765, 0.7188, 0.7059, 0.7187, 0.7353, 0.6875, 0.7353, 0.6875, 0.7059, 0.7187, 0.7353, 0.7187, 0.7647, 0.6875, 0.7647, 0.6875, 0.7353, 0.75, 0.5, 0.75, 0.5294, 0.7188, 0.5294, 0.7188, 0.5, 0.75, 0.5294, 0.75, 0.5588, 0.7188, 0.5588, 0.7188, 0.5294, 0.75, 0.5588, 0.75, 0.5882, 0.7188, 0.5882, 0.7188, 0.5588, 0.75, 0.5882, 0.75, 0.6176, 0.7188, 0.6176, 0.7188, 0.5882, 0.75, 0.6176, 0.75, 0.6471, 0.7188, 0.6471, 0.7188, 0.6176, 0.75, 0.6471, 0.75, 0.6765, 0.7188, 0.6765, 0.7188, 0.6471, 0.75, 0.6765, 0.75, 0.7059, 0.7188, 0.7059, 0.7188, 0.6765, 0.75, 0.7059, 0.75, 0.7353, 0.7187, 0.7353, 0.7188, 0.7059, 0.75, 0.7353, 0.75, 0.7647, 0.7187, 0.7647, 0.7187, 0.7353, 0.7812, 0.5, 0.7812, 0.5294, 0.75, 0.5294, 0.75, 0.5, 0.7812, 0.5294, 0.7812, 0.5588, 0.75, 0.5588, 0.75, 0.5294, 0.7812, 0.5588, 0.7812, 0.5882, 0.75, 0.5882, 0.75, 0.5588, 0.7812, 0.5882, 0.7812, 0.6176, 0.75, 0.6176, 0.75, 0.5882, 0.7812, 0.6176, 0.7812, 0.6471, 0.75, 0.6471, 0.75, 0.6176, 0.7812, 0.6471, 0.7813, 0.6765, 0.75, 0.6765, 0.75, 0.6471, 0.7813, 0.6765, 0.7813, 0.7059, 0.75, 0.7059, 0.75, 0.6765, 0.7813, 0.7059, 0.7812, 0.7353, 0.75, 0.7353, 0.75, 0.7059, 0.7812, 0.7353, 0.7812, 0.7647, 0.75, 0.7647, 0.75, 0.7353, 0.8125, 0.5, 0.8125, 0.5294, 0.7812, 0.5294, 0.7812, 0.5, 0.8125, 0.5294, 0.8125, 0.5588, 0.7812, 0.5588, 0.7812, 0.5294, 0.8125, 0.5588, 0.8125, 0.5882, 0.7812, 0.5882, 0.7812, 0.5588, 0.8125, 0.5882, 0.8125, 0.6176, 0.7812, 0.6176, 0.7812, 0.5882, 0.8125, 0.6176, 0.8125, 0.6471, 0.7812, 0.6471, 0.7812, 0.6176, 0.8125, 0.6471, 0.8125, 0.6765, 0.7813, 0.6765, 0.7812, 0.6471, 0.8125, 0.6765, 0.8125, 0.7059, 0.7813, 0.7059, 0.7813, 0.6765, 0.8125, 0.7059, 0.8125, 0.7353, 0.7812, 0.7353, 0.7813, 0.7059, 0.8125, 0.7353, 0.8125, 0.7647, 0.7812, 0.7647, 0.7812, 0.7353, 0.8438, 0.5, 0.8438, 0.5294, 0.8125, 0.5294, 0.8125, 0.5, 0.8438, 0.5294, 0.8437, 0.5588, 0.8125, 0.5588, 0.8125, 0.5294, 0.8437, 0.5588, 0.8438, 0.5882, 0.8125, 0.5882, 0.8125, 0.5588, 0.8438, 0.5882, 0.8438, 0.6176, 0.8125, 0.6176, 0.8125, 0.5882, 0.8438, 0.6176, 0.8438, 0.6471, 0.8125, 0.6471, 0.8125, 0.6176, 0.8438, 0.6471, 0.8438, 0.6765, 0.8125, 0.6765, 0.8125, 0.6471, 0.8438, 0.6765, 0.8438, 0.7059, 0.8125, 0.7059, 0.8125, 0.6765, 0.8438, 0.7059, 0.8438, 0.7353, 0.8125, 0.7353, 0.8125, 0.7059, 0.8438, 0.7353, 0.8438, 0.7647, 0.8125, 0.7647, 0.8125, 0.7353, 0.875, 0.5, 0.875, 0.5294, 0.8438, 0.5294, 0.8438, 0.5, 0.875, 0.5294, 0.875, 0.5588, 0.8437, 0.5588, 0.8438, 0.5294, 0.875, 0.5588, 0.875, 0.5882, 0.8438, 0.5882, 0.8437, 0.5588, 0.875, 0.5882, 0.875, 0.6176, 0.8438, 0.6176, 0.8438, 0.5882, 0.875, 0.6176, 0.875, 0.6471, 0.8438, 0.6471, 0.8438, 0.6176, 0.875, 0.6471, 0.875, 0.6765, 0.8438, 0.6765, 0.8438, 0.6471, 0.875, 0.6765, 0.875, 0.7059, 0.8438, 0.7059, 0.8438, 0.6765, 0.875, 0.7059, 0.875, 0.7353, 0.8438, 0.7353, 0.8438, 0.7059, 0.875, 0.7353, 0.875, 0.7647, 0.8438, 0.7647, 0.8438, 0.7353, 0.9062, 0.5, 0.9062, 0.5294, 0.875, 0.5294, 0.875, 0.5, 0.9062, 0.5294, 0.9062, 0.5588, 0.875, 0.5588, 0.875, 0.5294, 0.9062, 0.5588, 0.9062, 0.5882, 0.875, 0.5882, 0.875, 0.5588, 0.9062, 0.5882, 0.9062, 0.6176, 0.875, 0.6176, 0.875, 0.5882, 0.9062, 0.6176, 0.9062, 0.6471, 0.875, 0.6471, 0.875, 0.6176, 0.9062, 0.6471, 0.9062, 0.6765, 0.875, 0.6765, 0.875, 0.6471, 0.9062, 0.6765, 0.9062, 0.7059, 0.875, 0.7059, 0.875, 0.6765, 0.9062, 0.7059, 0.9062, 0.7353, 0.875, 0.7353, 0.875, 0.7059, 0.9062, 0.7353, 0.9062, 0.7647, 0.875, 0.7647, 0.875, 0.7353, 0.9375, 0.5, 0.9375, 0.5294, 0.9062, 0.5294, 0.9062, 0.5, 0.9375, 0.5294, 0.9375, 0.5588, 0.9062, 0.5588, 0.9062, 0.5294, 0.9375, 0.5588, 0.9375, 0.5882, 0.9062, 0.5882, 0.9062, 0.5588, 0.9375, 0.5882, 0.9375, 0.6176, 0.9062, 0.6176, 0.9062, 0.5882, 0.9375, 0.6176, 0.9375, 0.6471, 0.9062, 0.6471, 0.9062, 0.6176, 0.9375, 0.6471, 0.9375, 0.6765, 0.9062, 0.6765, 0.9062, 0.6471, 0.9375, 0.6765, 0.9375, 0.7059, 0.9062, 0.7059, 0.9062, 0.6765, 0.9375, 0.7059, 0.9375, 0.7353, 0.9062, 0.7353, 0.9062, 0.7059, 0.9375, 0.7353, 0.9375, 0.7647, 0.9062, 0.7647, 0.9062, 0.7353, 0.9688, 0.5, 0.9688, 0.5294, 0.9375, 0.5294, 0.9375, 0.5, 0.9688, 0.5294, 0.9688, 0.5588, 0.9375, 0.5588, 0.9375, 0.5294, 0.9688, 0.5588, 0.9688, 0.5882, 0.9375, 0.5882, 0.9375, 0.5588, 0.9688, 0.5882, 0.9688, 0.6176, 0.9375, 0.6176, 0.9375, 0.5882, 0.9688, 0.6176, 0.9688, 0.6471, 0.9375, 0.6471, 0.9375, 0.6176, 0.9688, 0.6471, 0.9688, 0.6765, 0.9375, 0.6765, 0.9375, 0.6471, 0.9688, 0.6765, 0.9687, 0.7059, 0.9375, 0.7059, 0.9375, 0.6765, 0.9687, 0.7059, 0.9688, 0.7353, 0.9375, 0.7353, 0.9375, 0.7059, 0.9688, 0.7353, 0.9688, 0.7647, 0.9375, 0.7647, 0.9375, 0.7353, 1.0, 0.5, 1.0, 0.5294, 0.9688, 0.5294, 0.9688, 0.5, 1.0, 0.5294, 1.0, 0.5588, 0.9688, 0.5588, 0.9688, 0.5294, 1.0, 0.5588, 1.0, 0.5882, 0.9688, 0.5882, 0.9688, 0.5588, 1.0, 0.5882, 1.0, 0.6176, 0.9688, 0.6176, 0.9688, 0.5882, 1.0, 0.6176, 1.0, 0.6471, 0.9688, 0.6471, 0.9688, 0.6176, 1.0, 0.6471, 1.0, 0.6765, 0.9688, 0.6765, 0.9688, 0.6471, 1.0, 0.6765, 1.0, 0.7059, 0.9687, 0.7059, 0.9688, 0.6765, 1.0, 0.7059, 1.0, 0.7353, 0.9688, 0.7353, 0.9687, 0.7059, 1.0, 0.7353, 1.0, 0.7647, 0.9688, 0.7647, 0.9688, 0.7353, 0.3438, 0.7647, 0.375, 0.7647, 0.3125, 0.7647, 0.3125, 0.7647, 0.375, 0.7647, 0.4062, 0.7647, 0.2812, 0.7647, 0.2812, 0.7647, 0.4062, 0.7647, 0.4375, 0.7647, 0.25, 0.7647, 0.25, 0.7647, 0.4375, 0.7647, 0.4687, 0.7647, 0.2187, 0.7647, 0.2187, 0.7647, 0.4687, 0.7647, 0.5, 0.7647, 0.1875, 0.7647, 0.1875, 0.7647, 0.5, 0.7647, 0.5312, 0.7647, 0.1562, 0.7647, 0.1562, 0.7647, 0.5312, 0.7647, 0.5625, 0.7647, 0.125, 0.7647, 0.125, 0.7647, 0.5625, 0.7647, 0.5938, 0.7647, 0.09375, 0.7647, 0.09375, 0.7647, 0.5938, 0.7647, 0.625, 0.7647, 0.0625, 0.7647, 0.0625, 0.7647, 0.625, 0.7647, 0.6562, 0.7647, 0.03125, 0.7647, 0.03125, 0.7647, 0.6562, 0.7647, 0.6875, 0.7647, 0.0, 0.7647, 0.7187, 0.7647, 0.9688, 0.7647, 1.0, 0.7647, 0.6875, 0.7647, 0.75, 0.7647, 0.9375, 0.7647, 0.9688, 0.7647, 0.7187, 0.7647, 0.7812, 0.7647, 0.9062, 0.7647, 0.9375, 0.7647, 0.75, 0.7647, 0.8125, 0.7647, 0.875, 0.7647, 0.9062, 0.7647, 0.7812, 0.7647, 0.8438, 0.7647, 0.875, 0.7647, 0.8125, 0.7647])
me_cylinder_001.use_remesh_fix_poles = True
me_cylinder_001.use_remesh_preserve_attributes = False
me_cylinder_001.use_mirror_vertex_groups = False
me_cylinder_001.update()

# ---- objects
ob_cylinder_001 = bpy.data.objects.new('Cylinder.001', me_cylinder_001)

# ---- transforms, parenting, visibility, modifiers, constraints
ob_cylinder_001.location = (0.0, 0.0, 0.0)
ob_cylinder_001.scale = (0.0975, 0.0975, 1.1)
ob_cylinder_001.lineart.crease_threshold = 0.0

# ---- collection membership
col_collection.objects.link(ob_cylinder_001)

# ---- scene / render settings (as saved in the file)
scene.frame_start = 1; scene.frame_end = 250; scene.frame_set(599)
scene.render.engine = 'BLENDER_EEVEE_NEXT'
scene.cycles.use_denoising = False
scene.cycles.samples = 128
scene.cycles.sampling_pattern = 'TABULATED_SOBOL'
scene.cycles.use_adaptive_sampling = False
scene.cycles.use_light_tree = False
scene.view_settings.view_transform = 'Filmic'
bpy.context.view_layer.update()

# ---- added for rendering (the .blend has no active camera and no usable light): camera, sun
cam_auto = bpy.data.cameras.new('AutoCamera')
cam_auto.lens = 50.0
cam_auto.sensor_width = 36.0
cam_auto.clip_end = 1000.0
ob_auto_camera = bpy.data.objects.new('AutoCamera', cam_auto)
scene.collection.objects.link(ob_auto_camera)
ob_auto_camera.location = (1.10741, -1.32889, 0.36828)
ob_auto_camera.rotation_euler = (1.09748, -7.21219e-08, 0.694738)
scene.camera = ob_auto_camera
light_auto_sun = bpy.data.lights.new('AutoSun', 'SUN')
light_auto_sun.energy = 3.0
light_auto_sun.angle = 0.0523599
ob_auto_sun = bpy.data.objects.new('AutoSun', light_auto_sun)
scene.collection.objects.link(ob_auto_sun)
ob_auto_sun.rotation_euler = (0.872665, 0.174533, 0.523599)
bpy.context.view_layer.update()
